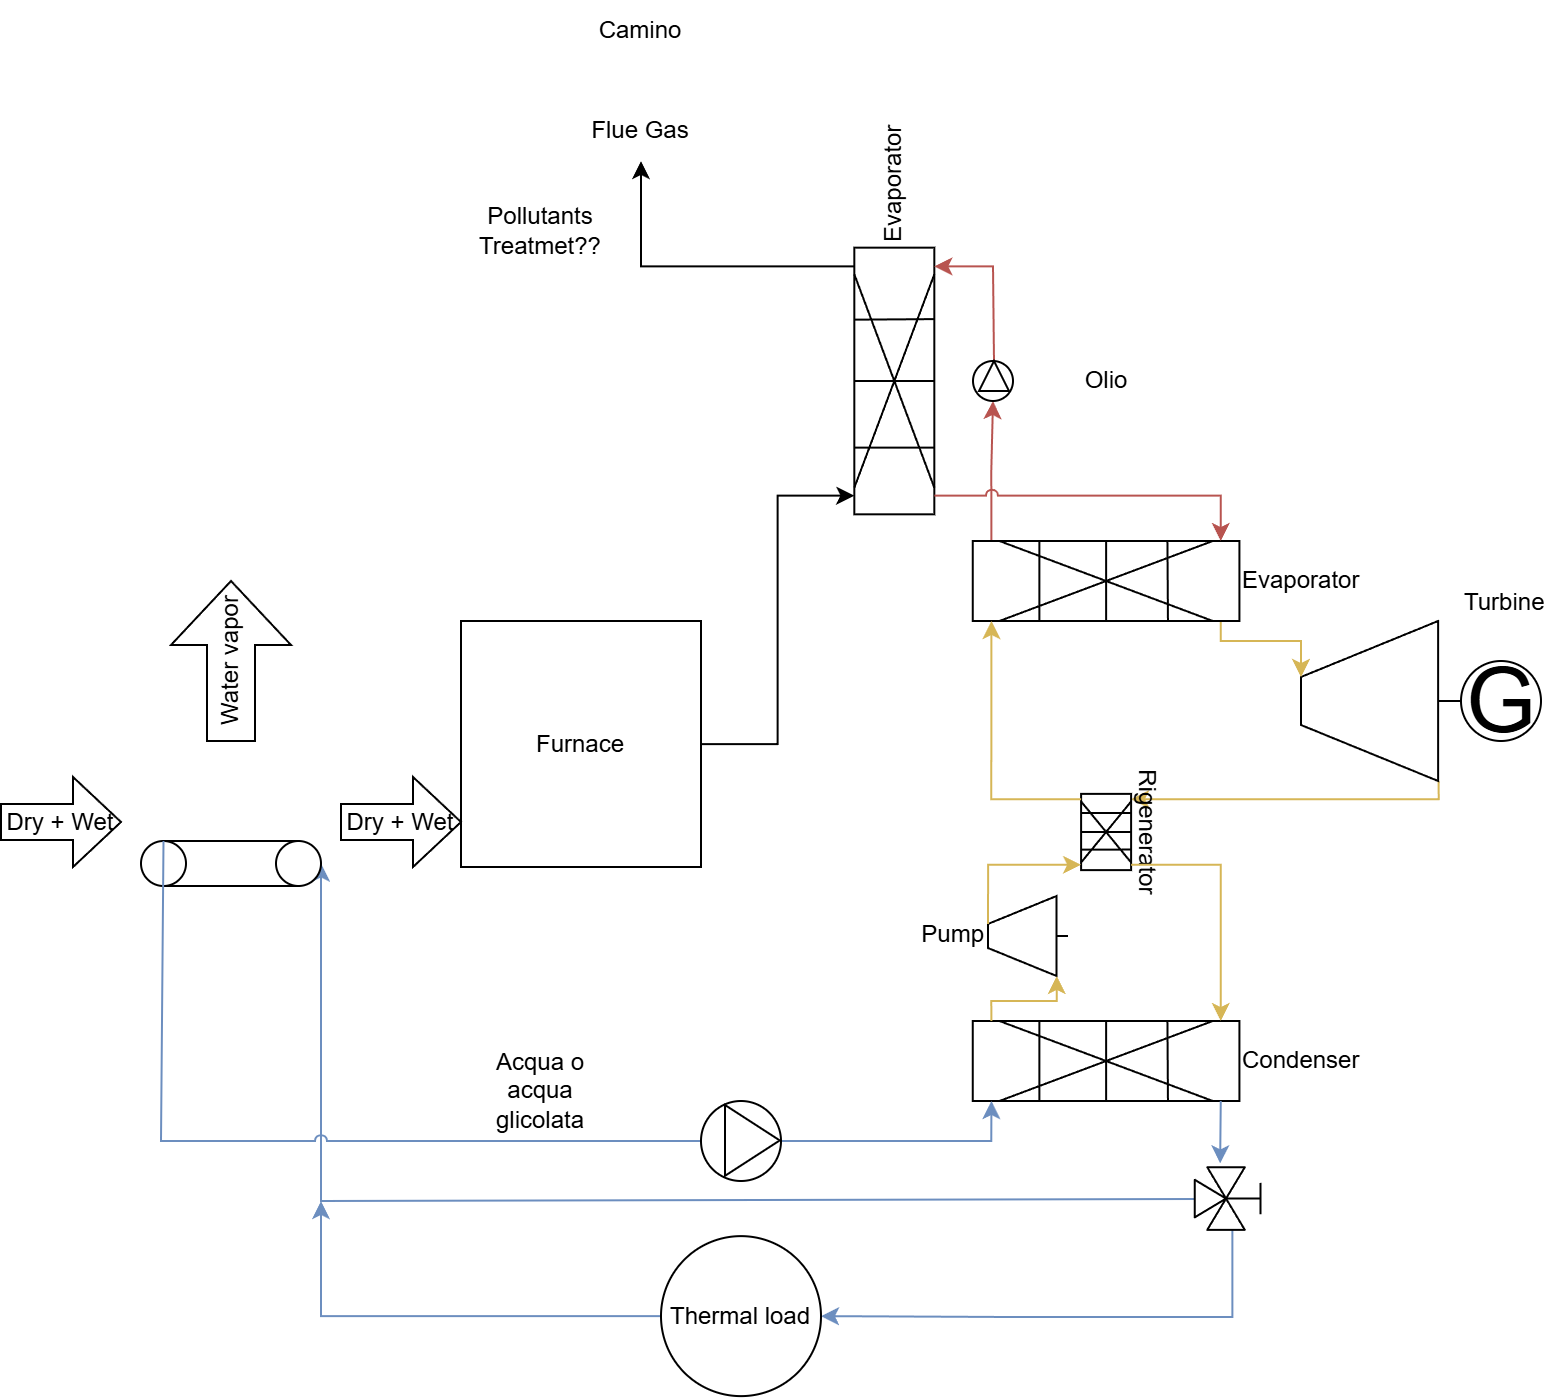

The diagram above was exported from draw.io. Its source (the exported page's mxGraphModel, read from the mxfile embedded in the PNG):
<mxGraphModel dx="2037" dy="1201" grid="1" gridSize="10" guides="1" tooltips="1" connect="1" arrows="1" fold="1" page="1" pageScale="1" pageWidth="1169" pageHeight="827" math="0" shadow="0">
  <root>
    <mxCell id="0" />
    <mxCell id="1" parent="0" />
    <mxCell id="AHtV2B9KuF5kcHfjtIKM-15" edge="1" parent="1" source="AHtV2B9KuF5kcHfjtIKM-13" style="edgeStyle=orthogonalEdgeStyle;rounded=0;orthogonalLoop=1;jettySize=auto;html=1;exitX=0.86;exitY=1;exitDx=0;exitDy=0;exitPerimeter=0;entryX=0.07;entryY=0;entryDx=0;entryDy=0;entryPerimeter=0;fillColor=#fff2cc;strokeColor=#d6b656;" target="AHtV2B9KuF5kcHfjtIKM-36">
      <mxGeometry relative="1" as="geometry">
        <Array as="points">
          <mxPoint x="859" y="409" />
        </Array>
        <mxPoint x="948.7272727272727" y="500" as="targetPoint" />
      </mxGeometry>
    </mxCell>
    <mxCell id="AHtV2B9KuF5kcHfjtIKM-13" parent="1" style="verticalLabelPosition=top;align=left;dashed=0;html=1;verticalAlign=bottom;shape=mxgraph.pid.engines.turbine;labelPosition=right;" value="Turbine" vertex="1">
      <mxGeometry height="80" width="80" x="790" y="320" as="geometry" />
    </mxCell>
    <mxCell id="AHtV2B9KuF5kcHfjtIKM-14" edge="1" parent="1" source="AHtV2B9KuF5kcHfjtIKM-29" style="edgeStyle=orthogonalEdgeStyle;rounded=0;orthogonalLoop=1;jettySize=auto;html=1;entryX=0;entryY=0.35;entryDx=0;entryDy=0;entryPerimeter=0;exitX=0.93;exitY=1;exitDx=0;exitDy=0;exitPerimeter=0;fillColor=#fff2cc;strokeColor=#d6b656;" target="AHtV2B9KuF5kcHfjtIKM-13">
      <mxGeometry relative="1" as="geometry">
        <Array as="points">
          <mxPoint x="750" y="330" />
          <mxPoint x="790" y="330" />
        </Array>
        <mxPoint x="842.8799999999999" y="299.9999999999999" as="sourcePoint" />
      </mxGeometry>
    </mxCell>
    <mxCell id="AHtV2B9KuF5kcHfjtIKM-16" parent="1" style="dashed=0;outlineConnect=0;align=center;html=1;shape=mxgraph.pid.engines.generator;fontSize=45;" value="G" vertex="1">
      <mxGeometry height="40" width="40" x="870" y="340" as="geometry" />
    </mxCell>
    <mxCell id="AHtV2B9KuF5kcHfjtIKM-17" parent="1" style="verticalLabelPosition=middle;align=right;dashed=0;html=1;verticalAlign=middle;shape=mxgraph.pid.engines.turbine;labelPosition=left;" value="Pump" vertex="1">
      <mxGeometry height="40" width="40" x="633.49" y="457.5" as="geometry" />
    </mxCell>
    <mxCell id="AHtV2B9KuF5kcHfjtIKM-31" edge="1" parent="1" source="AHtV2B9KuF5kcHfjtIKM-67" style="edgeStyle=orthogonalEdgeStyle;rounded=0;orthogonalLoop=1;jettySize=auto;html=1;exitX=0.507;exitY=0.966;exitDx=0;exitDy=0;exitPerimeter=0;fillColor=#dae8fc;strokeColor=#6c8ebf;entryX=1;entryY=0.5;entryDx=0;entryDy=0;entryPerimeter=0;" target="AHtV2B9KuF5kcHfjtIKM-34">
      <mxGeometry relative="1" as="geometry">
        <Array as="points">
          <mxPoint x="738" y="610" />
          <mxPoint x="300" y="610" />
        </Array>
        <mxPoint x="80" y="470" as="targetPoint" />
      </mxGeometry>
    </mxCell>
    <mxCell id="AHtV2B9KuF5kcHfjtIKM-27" parent="1" style="shape=mxgraph.pid.heat_exchangers.heat_exchanger_(plate);html=1;pointerEvents=1;align=left;verticalLabelPosition=middle;verticalAlign=middle;dashed=0;labelPosition=right;" value="Condenser" vertex="1">
      <mxGeometry height="40" width="133.33" x="625.88" y="520" as="geometry" />
    </mxCell>
    <mxCell id="AHtV2B9KuF5kcHfjtIKM-50" edge="1" parent="1" source="AHtV2B9KuF5kcHfjtIKM-29" style="edgeStyle=orthogonalEdgeStyle;rounded=0;orthogonalLoop=1;jettySize=auto;html=1;exitX=0.07;exitY=0;exitDx=0;exitDy=0;exitPerimeter=0;entryX=0;entryY=0.5;entryDx=0;entryDy=0;fillColor=#f8cecc;strokeColor=#b85450;" target="AHtV2B9KuF5kcHfjtIKM-48">
      <mxGeometry relative="1" as="geometry" />
    </mxCell>
    <mxCell id="AHtV2B9KuF5kcHfjtIKM-29" parent="1" style="shape=mxgraph.pid.heat_exchangers.heat_exchanger_(plate);html=1;pointerEvents=1;align=left;verticalLabelPosition=middle;verticalAlign=middle;dashed=0;labelPosition=right;" value="Evaporator" vertex="1">
      <mxGeometry height="40" width="133.33" x="625.88" y="280" as="geometry" />
    </mxCell>
    <mxCell id="AHtV2B9KuF5kcHfjtIKM-35" edge="1" parent="1" source="AHtV2B9KuF5kcHfjtIKM-33" style="edgeStyle=orthogonalEdgeStyle;rounded=0;orthogonalLoop=1;jettySize=auto;html=1;entryX=0.07;entryY=0;entryDx=0;entryDy=0;entryPerimeter=0;" target="AHtV2B9KuF5kcHfjtIKM-44">
      <mxGeometry relative="1" as="geometry">
        <mxPoint x="540" y="220" as="targetPoint" />
      </mxGeometry>
    </mxCell>
    <mxCell id="AHtV2B9KuF5kcHfjtIKM-33" parent="1" style="rounded=0;whiteSpace=wrap;html=1;" value="Furnace" vertex="1">
      <mxGeometry height="123" width="120" x="370" y="320" as="geometry" />
    </mxCell>
    <mxCell id="AHtV2B9KuF5kcHfjtIKM-34" parent="1" style="verticalLabelPosition=bottom;outlineConnect=0;align=center;dashed=0;html=1;verticalAlign=top;shape=mxgraph.pid.misc.conveyor_(belt);" value="" vertex="1">
      <mxGeometry height="22.5" width="90" x="210" y="430" as="geometry" />
    </mxCell>
    <mxCell id="AHtV2B9KuF5kcHfjtIKM-36" parent="1" style="shape=mxgraph.pid.heat_exchangers.heat_exchanger_(plate);html=1;pointerEvents=1;align=center;verticalLabelPosition=top;verticalAlign=bottom;dashed=0;labelPosition=center;rotation=90;" value="Rigenerator" vertex="1">
      <mxGeometry height="25" width="38.12" x="673.49" y="413" as="geometry" />
    </mxCell>
    <mxCell id="AHtV2B9KuF5kcHfjtIKM-38" edge="1" parent="1" source="AHtV2B9KuF5kcHfjtIKM-36" style="edgeStyle=orthogonalEdgeStyle;rounded=0;orthogonalLoop=1;jettySize=auto;html=1;exitX=0.93;exitY=0;exitDx=0;exitDy=0;exitPerimeter=0;entryX=0.93;entryY=0;entryDx=0;entryDy=0;entryPerimeter=0;fillColor=#fff2cc;strokeColor=#d6b656;" target="AHtV2B9KuF5kcHfjtIKM-27">
      <mxGeometry relative="1" as="geometry">
        <Array as="points">
          <mxPoint x="750" y="442" />
        </Array>
      </mxGeometry>
    </mxCell>
    <mxCell id="AHtV2B9KuF5kcHfjtIKM-51" edge="1" parent="1" source="AHtV2B9KuF5kcHfjtIKM-44" style="edgeStyle=orthogonalEdgeStyle;rounded=0;orthogonalLoop=1;jettySize=auto;html=1;exitX=0.93;exitY=0;exitDx=0;exitDy=0;exitPerimeter=0;">
      <mxGeometry relative="1" as="geometry">
        <mxPoint x="460" y="90" as="targetPoint" />
      </mxGeometry>
    </mxCell>
    <mxCell id="AHtV2B9KuF5kcHfjtIKM-44" parent="1" style="shape=mxgraph.pid.heat_exchangers.heat_exchanger_(plate);html=1;pointerEvents=1;align=left;verticalLabelPosition=middle;verticalAlign=middle;dashed=0;labelPosition=right;rotation=-90;" value="Evaporator" vertex="1">
      <mxGeometry height="40" width="133.33" x="520" y="180" as="geometry" />
    </mxCell>
    <mxCell id="AHtV2B9KuF5kcHfjtIKM-45" edge="1" parent="1" source="AHtV2B9KuF5kcHfjtIKM-49" style="edgeStyle=orthogonalEdgeStyle;rounded=0;orthogonalLoop=1;jettySize=auto;html=1;exitX=1;exitY=0.5;exitDx=0;exitDy=0;entryX=0.93;entryY=1;entryDx=0;entryDy=0;entryPerimeter=0;jumpStyle=arc;fillColor=#f8cecc;strokeColor=#b85450;" target="AHtV2B9KuF5kcHfjtIKM-44">
      <mxGeometry relative="1" as="geometry">
        <Array as="points">
          <mxPoint x="636" y="170" />
          <mxPoint x="636" y="143" />
          <mxPoint x="627" y="143" />
        </Array>
      </mxGeometry>
    </mxCell>
    <mxCell id="AHtV2B9KuF5kcHfjtIKM-46" edge="1" parent="1" source="AHtV2B9KuF5kcHfjtIKM-44" style="edgeStyle=orthogonalEdgeStyle;rounded=0;orthogonalLoop=1;jettySize=auto;html=1;exitX=0.07;exitY=1;exitDx=0;exitDy=0;exitPerimeter=0;entryX=0.93;entryY=0;entryDx=0;entryDy=0;entryPerimeter=0;jumpStyle=arc;fillColor=#f8cecc;strokeColor=#b85450;" target="AHtV2B9KuF5kcHfjtIKM-29">
      <mxGeometry relative="1" as="geometry" />
    </mxCell>
    <mxCell id="AHtV2B9KuF5kcHfjtIKM-47" connectable="0" parent="1" style="group;rotation=-90;" value="" vertex="1">
      <mxGeometry height="20" width="20" x="626" y="190" as="geometry" />
    </mxCell>
    <mxCell id="AHtV2B9KuF5kcHfjtIKM-48" parent="AHtV2B9KuF5kcHfjtIKM-47" style="ellipse;whiteSpace=wrap;html=1;aspect=fixed;rotation=-90;" value="" vertex="1">
      <mxGeometry height="20" width="20" as="geometry" />
    </mxCell>
    <mxCell id="AHtV2B9KuF5kcHfjtIKM-49" parent="AHtV2B9KuF5kcHfjtIKM-47" style="triangle;whiteSpace=wrap;html=1;rotation=-90;" value="" vertex="1">
      <mxGeometry height="15" width="15" x="3" as="geometry" />
    </mxCell>
    <mxCell id="AHtV2B9KuF5kcHfjtIKM-52" parent="1" style="text;html=1;whiteSpace=wrap;strokeColor=none;fillColor=none;align=center;verticalAlign=middle;rounded=0;" value="Flue Gas" vertex="1">
      <mxGeometry height="30" width="60" x="430" y="60" as="geometry" />
    </mxCell>
    <mxCell id="AHtV2B9KuF5kcHfjtIKM-53" edge="1" parent="1" source="AHtV2B9KuF5kcHfjtIKM-36" style="edgeStyle=orthogonalEdgeStyle;rounded=0;orthogonalLoop=1;jettySize=auto;html=1;exitX=0.07;exitY=1;exitDx=0;exitDy=0;exitPerimeter=0;entryX=0.07;entryY=1;entryDx=0;entryDy=0;entryPerimeter=0;fillColor=#fff2cc;strokeColor=#d6b656;" target="AHtV2B9KuF5kcHfjtIKM-29">
      <mxGeometry relative="1" as="geometry">
        <Array as="points">
          <mxPoint x="635" y="409" />
        </Array>
      </mxGeometry>
    </mxCell>
    <mxCell id="AHtV2B9KuF5kcHfjtIKM-54" edge="1" parent="1" source="AHtV2B9KuF5kcHfjtIKM-27" style="edgeStyle=orthogonalEdgeStyle;rounded=0;orthogonalLoop=1;jettySize=auto;html=1;exitX=0.07;exitY=0;exitDx=0;exitDy=0;exitPerimeter=0;entryX=0.86;entryY=1;entryDx=0;entryDy=0;entryPerimeter=0;fillColor=#fff2cc;strokeColor=#d6b656;" target="AHtV2B9KuF5kcHfjtIKM-17">
      <mxGeometry relative="1" as="geometry">
        <Array as="points">
          <mxPoint x="635" y="510" />
          <mxPoint x="668" y="510" />
        </Array>
      </mxGeometry>
    </mxCell>
    <mxCell id="AHtV2B9KuF5kcHfjtIKM-55" edge="1" parent="1" source="AHtV2B9KuF5kcHfjtIKM-17" style="edgeStyle=orthogonalEdgeStyle;rounded=0;orthogonalLoop=1;jettySize=auto;html=1;exitX=0;exitY=0.35;exitDx=0;exitDy=0;exitPerimeter=0;entryX=0.93;entryY=1;entryDx=0;entryDy=0;entryPerimeter=0;fillColor=#fff2cc;strokeColor=#d6b656;" target="AHtV2B9KuF5kcHfjtIKM-36">
      <mxGeometry relative="1" as="geometry">
        <Array as="points">
          <mxPoint x="634" y="442" />
        </Array>
      </mxGeometry>
    </mxCell>
    <mxCell id="AHtV2B9KuF5kcHfjtIKM-57" edge="1" parent="1" source="AHtV2B9KuF5kcHfjtIKM-34" style="edgeStyle=orthogonalEdgeStyle;rounded=0;orthogonalLoop=1;jettySize=auto;html=1;entryX=0.07;entryY=1;entryDx=0;entryDy=0;entryPerimeter=0;exitX=0.125;exitY=0;exitDx=0;exitDy=0;exitPerimeter=0;jumpStyle=arc;fillColor=#dae8fc;strokeColor=#6c8ebf;" target="AHtV2B9KuF5kcHfjtIKM-27">
      <mxGeometry relative="1" as="geometry">
        <Array as="points">
          <mxPoint x="220" y="430" />
          <mxPoint x="220" y="580" />
          <mxPoint x="635" y="580" />
        </Array>
      </mxGeometry>
    </mxCell>
    <mxCell id="AHtV2B9KuF5kcHfjtIKM-58" parent="1" style="text;html=1;whiteSpace=wrap;strokeColor=none;fillColor=none;align=center;verticalAlign=middle;rounded=0;" value="Acqua o acqua glicolata" vertex="1">
      <mxGeometry height="30" width="60" x="380" y="540" as="geometry" />
    </mxCell>
    <mxCell id="AHtV2B9KuF5kcHfjtIKM-59" parent="1" style="text;html=1;whiteSpace=wrap;strokeColor=none;fillColor=none;align=center;verticalAlign=middle;rounded=0;" value="Olio" vertex="1">
      <mxGeometry height="30" width="60" x="662.55" y="185" as="geometry" />
    </mxCell>
    <mxCell id="AHtV2B9KuF5kcHfjtIKM-60" parent="1" style="text;html=1;whiteSpace=wrap;strokeColor=none;fillColor=none;align=center;verticalAlign=middle;rounded=0;" value="Camino" vertex="1">
      <mxGeometry height="30" width="60" x="430" y="10" as="geometry" />
    </mxCell>
    <mxCell id="AHtV2B9KuF5kcHfjtIKM-61" parent="1" style="text;html=1;whiteSpace=wrap;strokeColor=none;fillColor=none;align=center;verticalAlign=middle;rounded=0;" value="Pollutants Treatmet??" vertex="1">
      <mxGeometry height="30" width="60" x="380" y="110" as="geometry" />
    </mxCell>
    <mxCell id="AHtV2B9KuF5kcHfjtIKM-62" parent="1" style="shape=singleArrow;whiteSpace=wrap;html=1;arrowWidth=0.4;arrowSize=0.4;" value="Dry + Wet" vertex="1">
      <mxGeometry height="45" width="60" x="140" y="398" as="geometry" />
    </mxCell>
    <mxCell id="AHtV2B9KuF5kcHfjtIKM-64" parent="1" style="shape=singleArrow;whiteSpace=wrap;html=1;arrowWidth=0.4;arrowSize=0.4;" value="Dry + Wet" vertex="1">
      <mxGeometry height="45" width="60" x="310" y="398" as="geometry" />
    </mxCell>
    <mxCell id="AHtV2B9KuF5kcHfjtIKM-66" parent="1" style="shape=singleArrow;whiteSpace=wrap;html=1;arrowWidth=0.4;arrowSize=0.4;rotation=-90;" value="Water vapor" vertex="1">
      <mxGeometry height="60" width="80" x="215" y="310" as="geometry" />
    </mxCell>
    <mxCell id="AHtV2B9KuF5kcHfjtIKM-71" edge="1" parent="1" source="AHtV2B9KuF5kcHfjtIKM-67" style="edgeStyle=orthogonalEdgeStyle;rounded=0;orthogonalLoop=1;jettySize=auto;html=1;entryX=1;entryY=0.5;entryDx=0;entryDy=0;fillColor=#dae8fc;strokeColor=#6c8ebf;" target="AHtV2B9KuF5kcHfjtIKM-70">
      <mxGeometry relative="1" as="geometry">
        <Array as="points">
          <mxPoint x="756" y="668" />
          <mxPoint x="643" y="668" />
        </Array>
      </mxGeometry>
    </mxCell>
    <mxCell id="AHtV2B9KuF5kcHfjtIKM-67" parent="1" style="verticalLabelPosition=bottom;align=center;html=1;verticalAlign=top;pointerEvents=1;dashed=0;shape=mxgraph.pid2valves.valve;valveType=threeWay;actuator=man;rotation=90;" value="" vertex="1">
      <mxGeometry height="37.56" width="31.3" x="740" y="590" as="geometry" />
    </mxCell>
    <mxCell id="AHtV2B9KuF5kcHfjtIKM-68" edge="1" parent="1" source="AHtV2B9KuF5kcHfjtIKM-27" style="edgeStyle=orthogonalEdgeStyle;rounded=0;orthogonalLoop=1;jettySize=auto;html=1;exitX=0.93;exitY=1;exitDx=0;exitDy=0;exitPerimeter=0;entryX=-0.063;entryY=0.662;entryDx=0;entryDy=0;entryPerimeter=0;fillColor=#dae8fc;strokeColor=#6c8ebf;" target="AHtV2B9KuF5kcHfjtIKM-67">
      <mxGeometry relative="1" as="geometry" />
    </mxCell>
    <mxCell id="AHtV2B9KuF5kcHfjtIKM-72" edge="1" parent="1" source="AHtV2B9KuF5kcHfjtIKM-70" style="edgeStyle=orthogonalEdgeStyle;rounded=0;orthogonalLoop=1;jettySize=auto;html=1;exitX=0;exitY=0.5;exitDx=0;exitDy=0;fillColor=#dae8fc;strokeColor=#6c8ebf;">
      <mxGeometry relative="1" as="geometry">
        <mxPoint x="300" y="610" as="targetPoint" />
      </mxGeometry>
    </mxCell>
    <mxCell id="AHtV2B9KuF5kcHfjtIKM-70" parent="1" style="ellipse;whiteSpace=wrap;html=1;aspect=fixed;" value="Thermal load" vertex="1">
      <mxGeometry height="80" width="80" x="470" y="627.56" as="geometry" />
    </mxCell>
    <mxCell id="AHtV2B9KuF5kcHfjtIKM-73" connectable="0" parent="1" style="group;rotation=90;" value="" vertex="1">
      <mxGeometry height="40" width="40" x="490" y="560" as="geometry" />
    </mxCell>
    <mxCell id="AHtV2B9KuF5kcHfjtIKM-74" parent="AHtV2B9KuF5kcHfjtIKM-73" style="ellipse;whiteSpace=wrap;html=1;aspect=fixed;rotation=0;" value="" vertex="1">
      <mxGeometry height="39.999999999999986" width="39.999999999999986" as="geometry" />
    </mxCell>
    <mxCell id="AHtV2B9KuF5kcHfjtIKM-75" parent="AHtV2B9KuF5kcHfjtIKM-73" style="triangle;whiteSpace=wrap;html=1;rotation=0;" value="" vertex="1">
      <mxGeometry height="35.411764705882334" width="27.37254901960784" x="12" y="2" as="geometry" />
    </mxCell>
  </root>
</mxGraphModel>